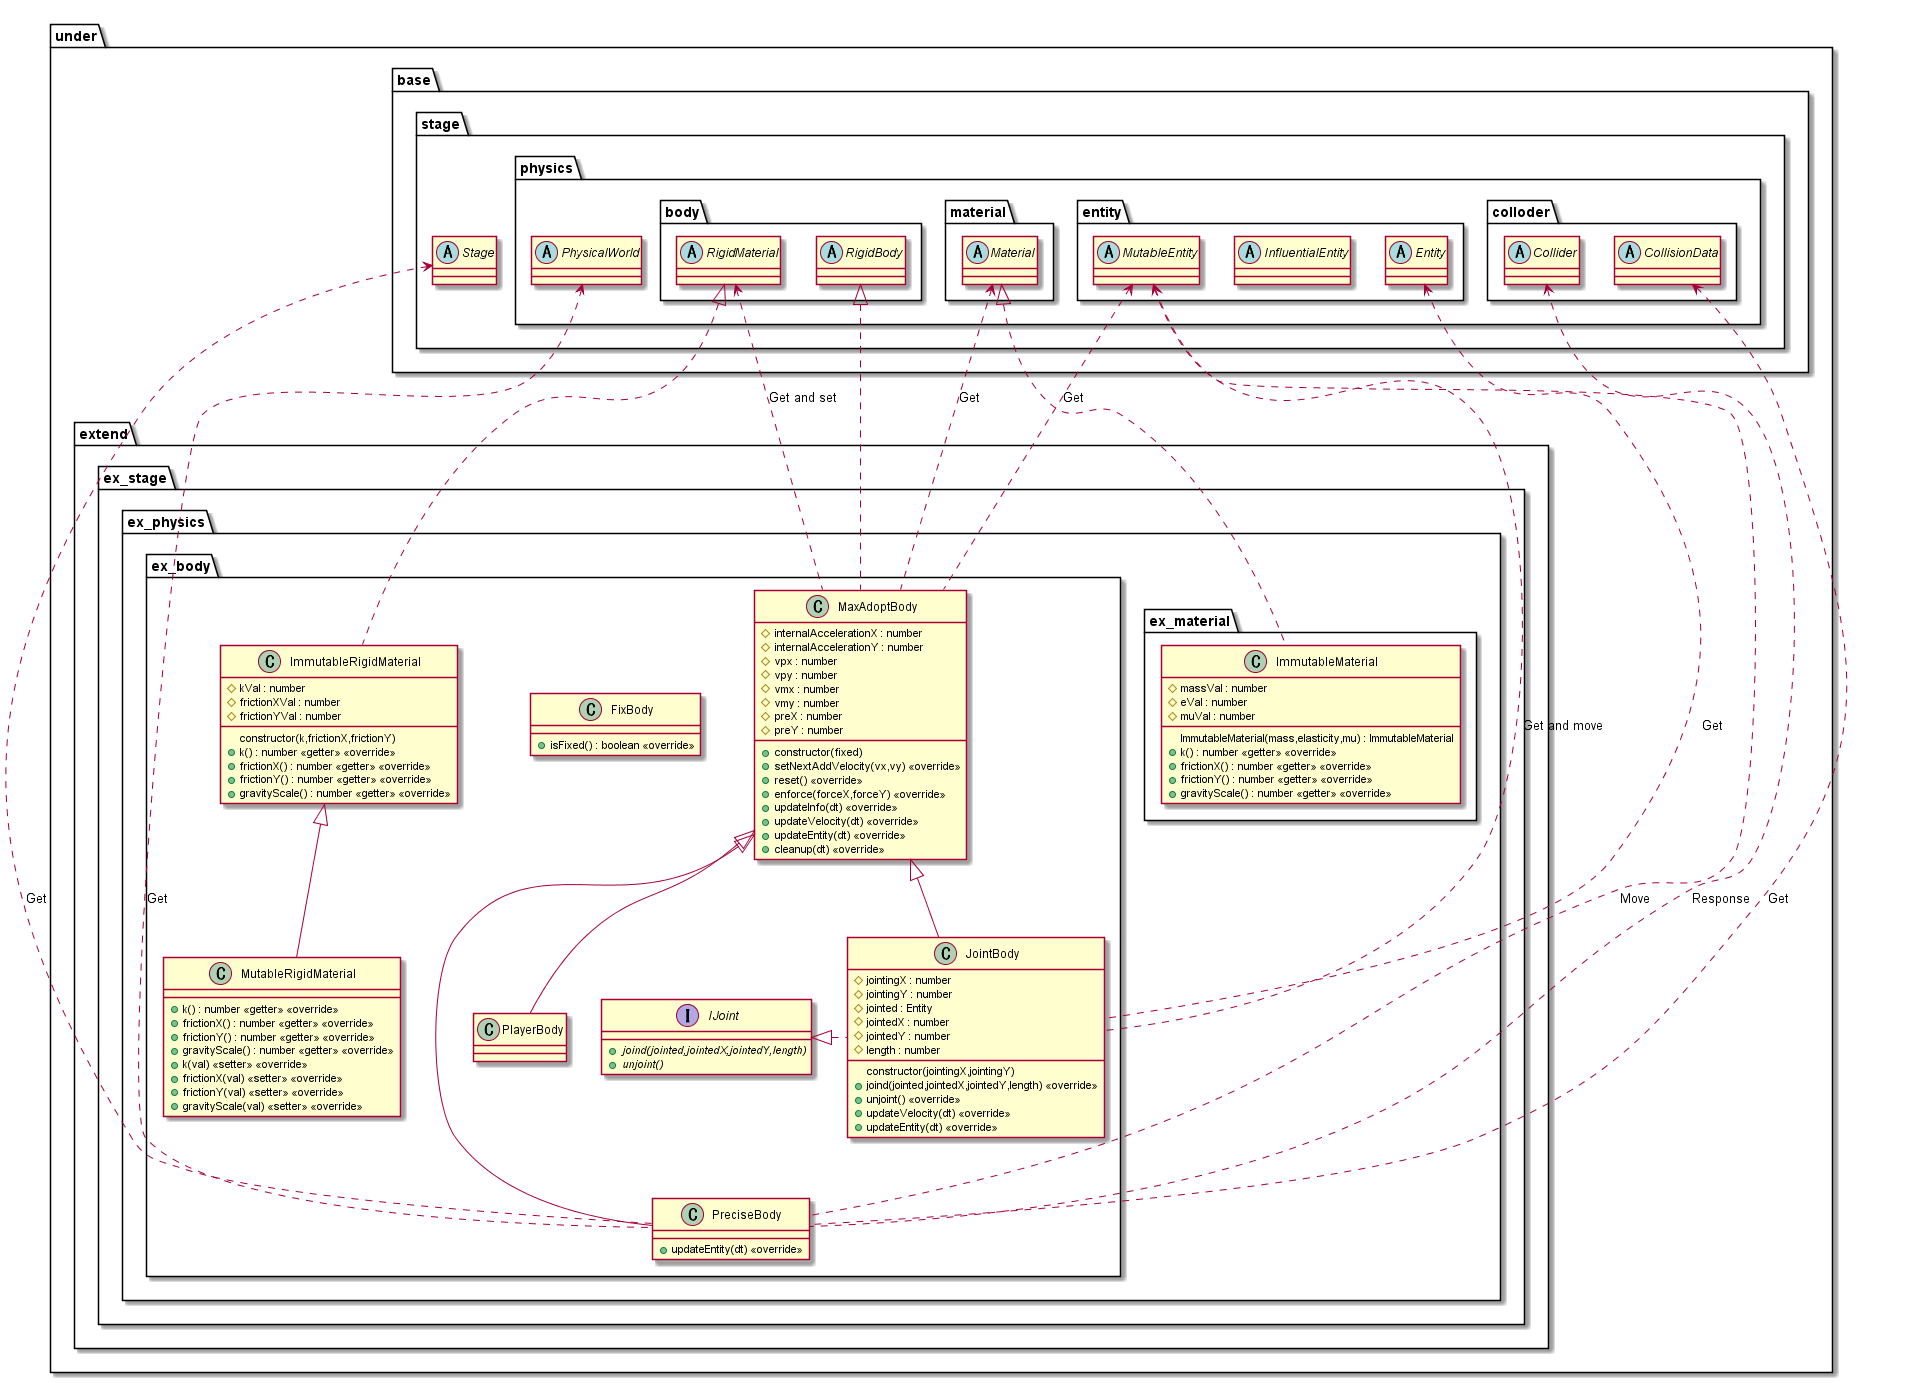

The diagram above was rendered by PlantUML. Its source (embedded in the PNG):
@startuml PhysicalExtend

package under {
    package extend {
        package ex_stage {
            package ex_physics {
                package ex_body {
                    class MaxAdoptBody {
                        +constructor(fixed)
                        #internalAccelerationX : number
                        #internalAccelerationY : number
                        #vpx : number
                        #vpy : number
                        #vmx : number
                        #vmy : number
                        #preX : number
                        #preY : number
                        +setNextAddVelocity(vx,vy) <<override>>
                        +reset() <<override>>
                        +enforce(forceX,forceY) <<override>>
                        +updateInfo(dt) <<override>>
                        +updateVelocity(dt) <<override>>
                        +updateEntity(dt) <<override>>
                        +cleanup(dt) <<override>>
                    }
                    class PreciseBody {
                        +updateEntity(dt) <<override>>
                    }
                    class FixBody {
                        +isFixed() : boolean <<override>>
                    }
                    class PlayerBody
                    interface IJoint {
                        {abstract} +joind(jointed,jointedX,jointedY,length)
                        {abstract} +unjoint()
                    }
                    class JointBody {
                        constructor(jointingX,jointingY)
                        #jointingX : number
                        #jointingY : number
                        #jointed : Entity
                        #jointedX : number
                        #jointedY : number
                        #length : number
                        +joind(jointed,jointedX,jointedY,length) <<override>>
                        +unjoint() <<override>>
                        +updateVelocity(dt) <<override>>
                        +updateEntity(dt) <<override>>
                    }
                    class ImmutableRigidMaterial {
                        constructor(k,frictionX,frictionY)
                        #kVal : number
                        #frictionXVal : number
                        #frictionYVal : number
                        +k() : number <<getter>> <<override>>
                        +frictionX() : number <<getter>> <<override>>
                        +frictionY() : number <<getter>> <<override>>
                        +gravityScale() : number <<getter>> <<override>>
                    }
                    class MutableRigidMaterial {
                        +k() : number <<getter>> <<override>>
                        +frictionX() : number <<getter>> <<override>>
                        +frictionY() : number <<getter>> <<override>>
                        +gravityScale() : number <<getter>> <<override>>
                        +k(val) <<setter>> <<override>>
                        +frictionX(val) <<setter>> <<override>>
                        +frictionY(val) <<setter>> <<override>>
                        +gravityScale(val) <<setter>> <<override>>
                    }
                }

                package ex_material {
                    class ImmutableMaterial  {
                        ImmutableMaterial(mass,elasticity,mu) : ImmutableMaterial
                        #massVal : number
                        #eVal : number
                        #muVal : number
                        +k() : number <<getter>> <<override>>
                        +frictionX() : number <<getter>> <<override>>
                        +frictionY() : number <<getter>> <<override>>
                        +gravityScale() : number <<getter>> <<override>>
                    }
                }
            }
        }
    }
}

package under {
    package base {
        package stage {
            abstract Stage
            package physics {
                abstract PhysicalWorld
                package entity {
                    abstract Entity
                    abstract InfluentialEntity
                    abstract MutableEntity
                }
                package colloder {
                    abstract Collider
                    abstract CollisionData
                }
                package body {
                    abstract RigidBody
                    abstract RigidMaterial
                }
                package material {
                    abstract Material
                }
            }
        }
    }
}

MutableEntity <.. MaxAdoptBody : Get
Material <.. MaxAdoptBody : Get
RigidMaterial <.. MaxAdoptBody : Get and set

MutableEntity <... PreciseBody : Move
Stage <... PreciseBody : Get
PhysicalWorld <... PreciseBody : Get
CollisionData <... PreciseBody : Get
Collider <... PreciseBody : Response

MutableEntity <.. JointBody : Get and move
Entity <.. JointBody : Get

RigidBody <|.. MaxAdoptBody
MaxAdoptBody <|--- PreciseBody
MaxAdoptBody <|-- PlayerBody
IJoint <|. JointBody
MaxAdoptBody <|-- JointBody
RigidMaterial <|.. ImmutableRigidMaterial
ImmutableRigidMaterial <|-- MutableRigidMaterial

Material <|.. ImmutableMaterial

@enduml